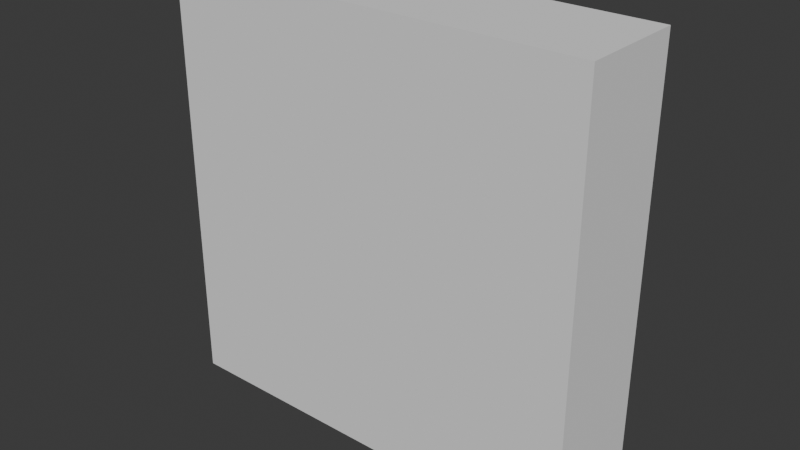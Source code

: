 # Source: Wall_of_death_1.blend  (saved by Blender 4.0.36; exported with 4.5.12 LTS)
import bpy
from mathutils import Matrix  # noqa: F401  (used for matrix-valued properties, if any)

bpy.ops.wm.read_factory_settings(use_empty=True)
scene = bpy.context.scene
scene.name = 'Scene'

# ---- collections
col_collection = bpy.data.collections.new('Collection'); scene.collection.children.link(col_collection)

# ---- world
world_world = bpy.data.worlds.new('World'); scene.world = world_world
world_world.use_nodes = True; world_world.node_tree.nodes.clear()
_N = world_world.node_tree.nodes; _L = world_world.node_tree.links
n0 = _N.new('ShaderNodeOutputWorld'); n0.name = 'World Output'; n0.location = (300, 300)
n1 = _N.new('ShaderNodeBackground'); n1.name = 'Background'; n1.location = (10, 300)
n1.inputs[0].default_value = (0.05088, 0.05088, 0.05088, 1.0)
_L.new(n1.outputs[0], n0.inputs[0])
n0.is_active_output = True
world_world.color = (0.05088, 0.05088, 0.05088)
world_world.use_sun_shadow = False
world_world.sun_shadow_jitter_overblur = 0.0

# ---- meshes
me_cube_001 = bpy.data.meshes.new('Cube.001')
me_cube_001.from_pydata([(-1.0, -1.0, -1.0), (-1.0, -1.0, 1.0), (-1.0, 1.0, -1.0), (-1.0, 1.0, 1.0), (1.0, -1.0, -1.0), (1.0, -1.0, 1.0), (1.0, 1.0, -1.0), (1.0, 1.0, 1.0)], [], [(0, 1, 3, 2), (2, 3, 7, 6), (6, 7, 5, 4), (4, 5, 1, 0), (2, 6, 4, 0), (7, 3, 1, 5)])
_uv = me_cube_001.uv_layers.new(name='UVMap')
_uv.uv.foreach_set('vector', [0.375, 0.0, 0.625, 0.0, 0.625, 0.25, 0.375, 0.25, 0.375, 0.25, 0.625, 0.25, 0.625, 0.5, 0.375, 0.5, 0.375, 0.5, 0.625, 0.5, 0.625, 0.75, 0.375, 0.75, 0.375, 0.75, 0.625, 0.75, 0.625, 1.0, 0.375, 1.0, 0.125, 0.5, 0.375, 0.5, 0.375, 0.75, 0.125, 0.75, 0.625, 0.5, 0.875, 0.5, 0.875, 0.75, 0.625, 0.75])
me_cube_001.update()

# ---- objects
ob_cube = bpy.data.objects.new('Cube', me_cube_001)

# ---- transforms, parenting, visibility, modifiers, constraints
ob_cube.location = (0.0, 0.0, 4.0)
ob_cube.scale = (4.0, 1.0, 4.0)

# ---- collection membership
col_collection.objects.link(ob_cube)

# ---- scene / render settings (as saved in the file)
scene.frame_start = 1; scene.frame_end = 250; scene.frame_set(1)
scene.render.engine = 'BLENDER_EEVEE_NEXT'
scene.cycles.sampling_pattern = 'TABULATED_SOBOL'
bpy.context.view_layer.update()

# ---- added for rendering (the .blend has no active camera and no usable light): camera, sun
cam_auto = bpy.data.cameras.new('AutoCamera')
cam_auto.lens = 50.0
cam_auto.sensor_width = 36.0
cam_auto.clip_end = 1000.0
ob_auto_camera = bpy.data.objects.new('AutoCamera', cam_auto)
scene.collection.objects.link(ob_auto_camera)
ob_auto_camera.location = (10.63, -12.756, 12.504)
ob_auto_camera.rotation_euler = (1.09748, -7.21219e-08, 0.694738)
scene.camera = ob_auto_camera
light_auto_sun = bpy.data.lights.new('AutoSun', 'SUN')
light_auto_sun.energy = 3.0
light_auto_sun.angle = 0.0523599
ob_auto_sun = bpy.data.objects.new('AutoSun', light_auto_sun)
scene.collection.objects.link(ob_auto_sun)
ob_auto_sun.rotation_euler = (0.872665, 0.174533, 0.523599)
bpy.context.view_layer.update()
